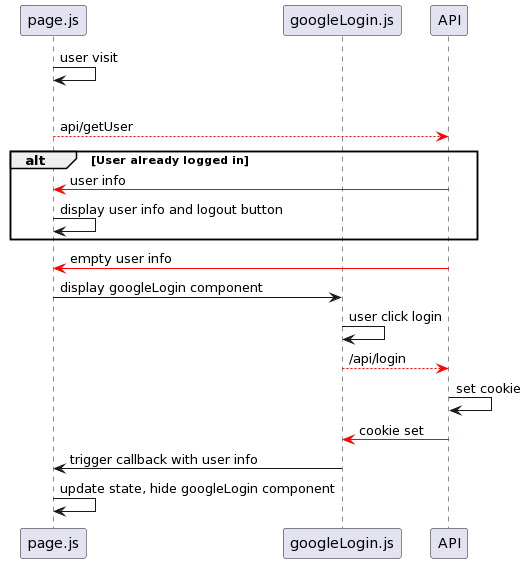

The diagram above was rendered by PlantUML. Its source (embedded in the PNG):
@startuml
page.js -> page.js : user visit
googleLogin.js <-[#white] googleLogin.js : 
page.js -[#red]-> API : api/getUser
alt User already logged in
    API -[#red]> page.js : user info
    page.js -> page.js : display user info and logout button
end
    API -[#red]> page.js : empty user info
    page.js -> googleLogin.js : display googleLogin component
    googleLogin.js -> googleLogin.js : user click login
    API <-[#red]- googleLogin.js : /api/login
    API -> API : set cookie
    API -[#red]> googleLogin.js : cookie set
    googleLogin.js -> page.js : trigger callback with user info
    page.js -> page.js : update state, hide googleLogin component
@enduml